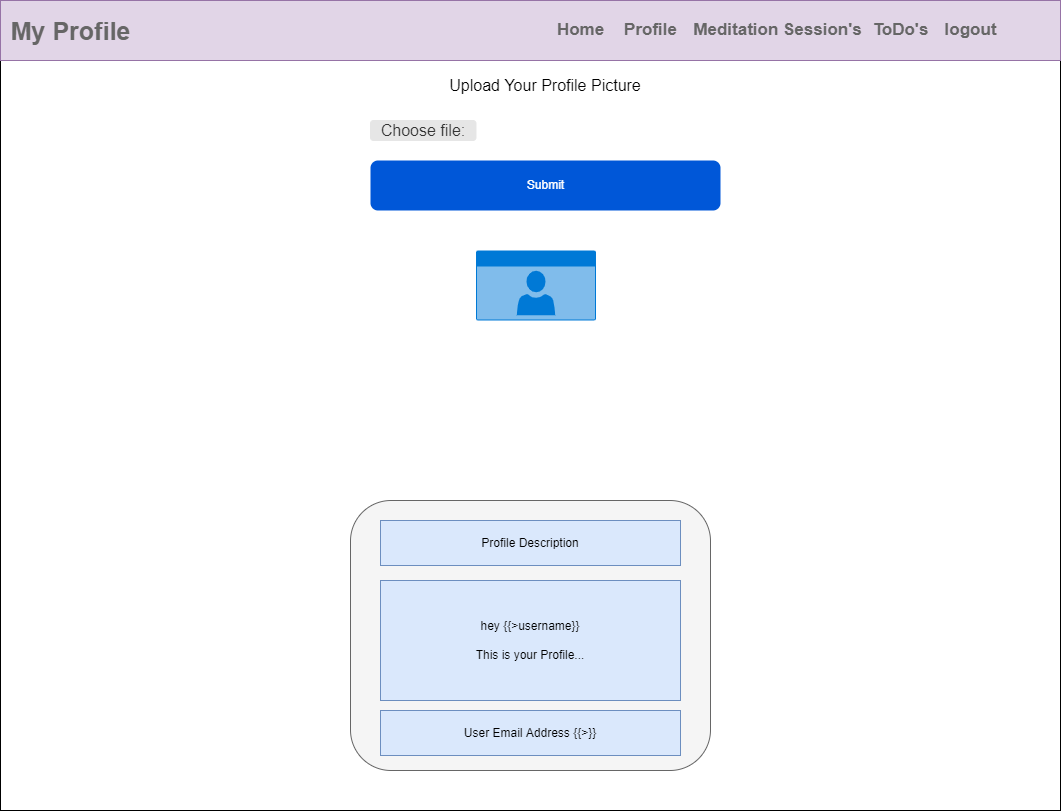

The diagram above was exported from draw.io. Its source (the exported page's mxGraphModel, read from the mxfile embedded in the PNG):
<mxGraphModel dx="1578" dy="1005" grid="1" gridSize="10" guides="1" tooltips="1" connect="1" arrows="1" fold="1" page="1" pageScale="1" pageWidth="827" pageHeight="1169" math="0" shadow="0">
  <root>
    <mxCell id="0" />
    <mxCell id="1" parent="0" />
    <mxCell id="D9_sqaOkqC6INbEF8nki-1" value="" style="rounded=0;whiteSpace=wrap;html=1;" parent="1" vertex="1">
      <mxGeometry x="20" y="90" width="1060" height="750" as="geometry" />
    </mxCell>
    <mxCell id="D9_sqaOkqC6INbEF8nki-2" value="" style="rounded=0;whiteSpace=wrap;html=1;fillColor=#e1d5e7;strokeColor=#9673a6;" parent="1" vertex="1">
      <mxGeometry x="20" y="30" width="1060" height="60" as="geometry" />
    </mxCell>
    <mxCell id="D9_sqaOkqC6INbEF8nki-11" value="Home" style="strokeWidth=1;shadow=0;dashed=0;align=center;html=1;shape=mxgraph.mockup.navigation.anchor;fontSize=17;fontColor=#666666;fontStyle=1;" parent="1" vertex="1">
      <mxGeometry x="570" y="45" width="60" height="30" as="geometry" />
    </mxCell>
    <mxCell id="D9_sqaOkqC6INbEF8nki-12" value="Profile" style="strokeWidth=1;shadow=0;dashed=0;align=center;html=1;shape=mxgraph.mockup.navigation.anchor;fontSize=17;fontColor=#666666;fontStyle=1;" parent="1" vertex="1">
      <mxGeometry x="640" y="45" width="60" height="30" as="geometry" />
    </mxCell>
    <mxCell id="D9_sqaOkqC6INbEF8nki-13" value="Meditation Session's" style="strokeWidth=1;shadow=0;dashed=0;align=center;html=1;shape=mxgraph.mockup.navigation.anchor;fontSize=17;fontColor=#666666;fontStyle=1;" parent="1" vertex="1">
      <mxGeometry x="767" y="45" width="60" height="30" as="geometry" />
    </mxCell>
    <mxCell id="D9_sqaOkqC6INbEF8nki-14" value="&lt;font style=&quot;font-size: 25px&quot;&gt;My Profile&lt;/font&gt;" style="strokeWidth=1;shadow=0;dashed=0;align=center;html=1;shape=mxgraph.mockup.navigation.anchor;fontSize=17;fontColor=#666666;fontStyle=1;" parent="1" vertex="1">
      <mxGeometry x="60" y="45" width="60" height="30" as="geometry" />
    </mxCell>
    <mxCell id="TFWKPKjaDJaJ3GeD3sIa-1" value="ToDo's" style="strokeWidth=1;shadow=0;dashed=0;align=center;html=1;shape=mxgraph.mockup.navigation.anchor;fontSize=17;fontColor=#666666;fontStyle=1;" vertex="1" parent="1">
      <mxGeometry x="890" y="45" width="60" height="30" as="geometry" />
    </mxCell>
    <mxCell id="TFWKPKjaDJaJ3GeD3sIa-2" value="logout" style="strokeWidth=1;shadow=0;dashed=0;align=center;html=1;shape=mxgraph.mockup.navigation.anchor;fontSize=17;fontColor=#666666;fontStyle=1;" vertex="1" parent="1">
      <mxGeometry x="960" y="45" width="60" height="30" as="geometry" />
    </mxCell>
    <mxCell id="TFWKPKjaDJaJ3GeD3sIa-3" value="" style="rounded=1;whiteSpace=wrap;html=1;fillColor=#f5f5f5;fontColor=#333333;strokeColor=#666666;" vertex="1" parent="1">
      <mxGeometry x="370" y="530" width="360" height="270" as="geometry" />
    </mxCell>
    <mxCell id="TFWKPKjaDJaJ3GeD3sIa-4" value="Profile Description" style="rounded=0;whiteSpace=wrap;html=1;fillColor=#dae8fc;strokeColor=#6c8ebf;" vertex="1" parent="1">
      <mxGeometry x="400" y="550" width="300" height="45" as="geometry" />
    </mxCell>
    <mxCell id="TFWKPKjaDJaJ3GeD3sIa-5" value="User Email Address {{&amp;gt;}}" style="rounded=0;whiteSpace=wrap;html=1;fillColor=#dae8fc;strokeColor=#6c8ebf;" vertex="1" parent="1">
      <mxGeometry x="400" y="740" width="300" height="45" as="geometry" />
    </mxCell>
    <mxCell id="TFWKPKjaDJaJ3GeD3sIa-6" value="hey {{&amp;gt;username}}&lt;br&gt;&lt;br&gt;This is your Profile..." style="rounded=0;whiteSpace=wrap;html=1;fillColor=#dae8fc;strokeColor=#6c8ebf;" vertex="1" parent="1">
      <mxGeometry x="400" y="610" width="300" height="120" as="geometry" />
    </mxCell>
    <mxCell id="TFWKPKjaDJaJ3GeD3sIa-8" value="Submit" style="rounded=1;fillColor=#0057D8;align=center;strokeColor=none;html=1;fontColor=#ffffff;fontSize=12;sketch=0;" vertex="1" parent="1">
      <mxGeometry x="390" y="190" width="350" height="50" as="geometry" />
    </mxCell>
    <mxCell id="TFWKPKjaDJaJ3GeD3sIa-11" value="&lt;font style=&quot;font-size: 16px&quot;&gt;Choose file:&lt;/font&gt;" style="rounded=1;html=1;shadow=0;dashed=0;whiteSpace=wrap;fontSize=10;fillColor=#E6E6E6;align=center;strokeColor=#E6E6E6;fontColor=#333333;" vertex="1" parent="1">
      <mxGeometry x="390" y="150" width="105.5" height="20" as="geometry" />
    </mxCell>
    <mxCell id="TFWKPKjaDJaJ3GeD3sIa-12" value="Upload Your Profile Picture" style="text;html=1;strokeColor=none;fillColor=none;align=center;verticalAlign=middle;whiteSpace=wrap;rounded=0;fontSize=16;" vertex="1" parent="1">
      <mxGeometry x="390" y="100" width="350" height="30" as="geometry" />
    </mxCell>
    <mxCell id="TFWKPKjaDJaJ3GeD3sIa-14" value="" style="html=1;strokeColor=none;fillColor=#0079D6;labelPosition=center;verticalLabelPosition=middle;verticalAlign=top;align=center;fontSize=12;outlineConnect=0;spacingTop=-6;fontColor=#FFFFFF;sketch=0;shape=mxgraph.sitemap.profile;" vertex="1" parent="1">
      <mxGeometry x="495.5" y="280" width="120" height="70" as="geometry" />
    </mxCell>
  </root>
</mxGraphModel>